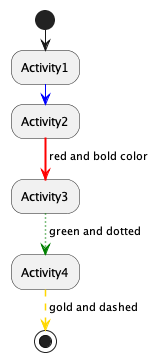

The diagram above was rendered by PlantUML. Its source (embedded in the PNG):
@startuml

start

:Activity1;
-[#blue]->

:Activity2;
-[#red,bold]->red and bold color;

:Activity3;
-[#green,dotted]-> green and dotted;

:Activity4;
-[#gold,dashed]-> gold and dashed;

stop

@enduml